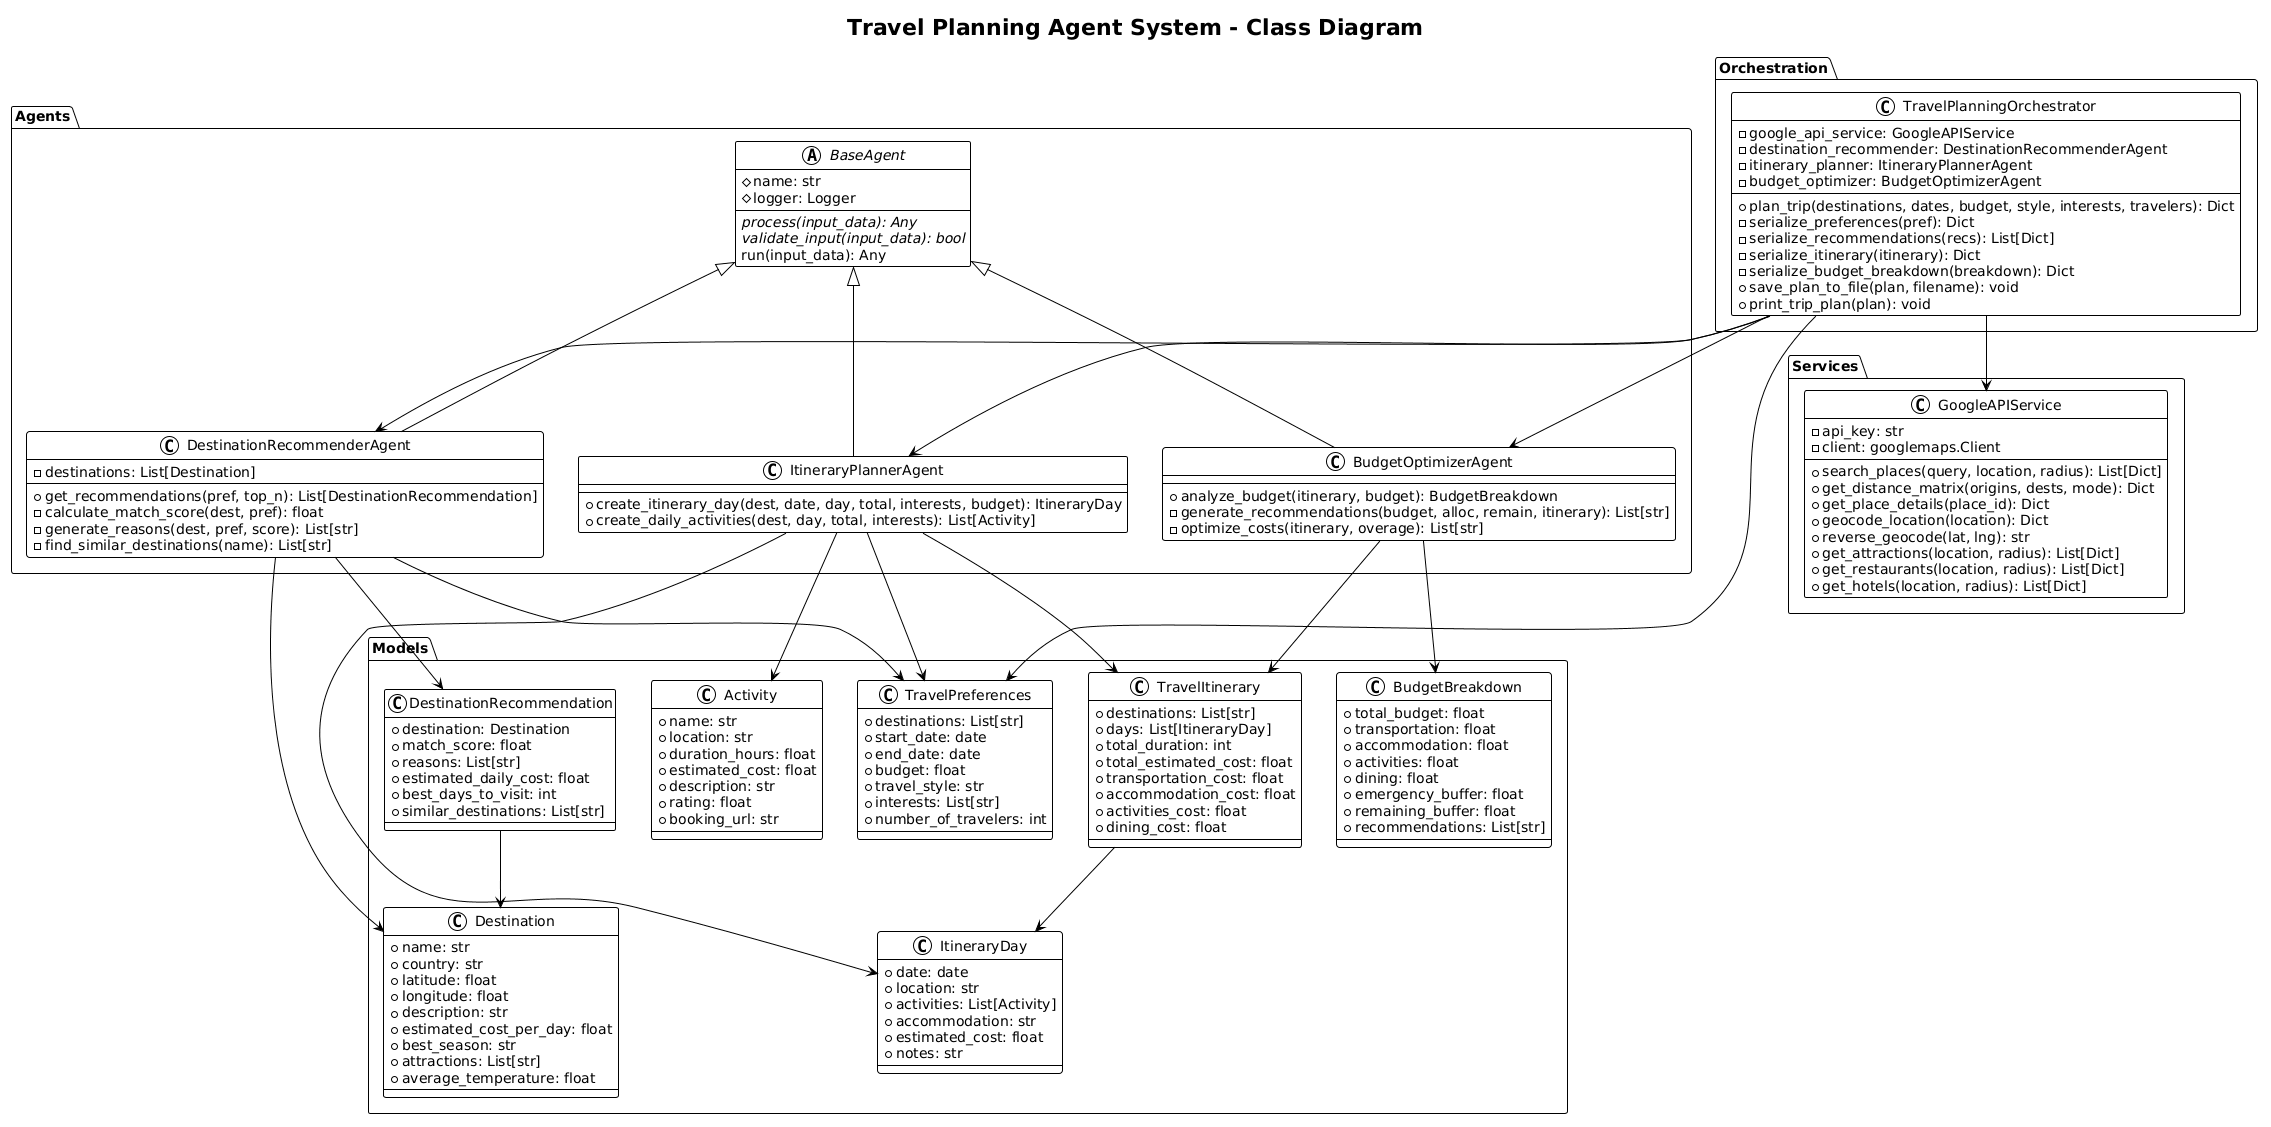

The diagram above was rendered by PlantUML. Its source (embedded in the PNG):
@startuml
!theme plain
skinparam backgroundColor #FEFEFE

title Travel Planning Agent System - Class Diagram

package "Agents" {
    abstract class BaseAgent {
        #name: str
        #logger: Logger
        {abstract} process(input_data): Any
        {abstract} validate_input(input_data): bool
        run(input_data): Any
    }

    class DestinationRecommenderAgent {
        -destinations: List[Destination]
        +get_recommendations(pref, top_n): List[DestinationRecommendation]
        -calculate_match_score(dest, pref): float
        -generate_reasons(dest, pref, score): List[str]
        -find_similar_destinations(name): List[str]
    }

    class ItineraryPlannerAgent {
        +create_itinerary_day(dest, date, day, total, interests, budget): ItineraryDay
        +create_daily_activities(dest, day, total, interests): List[Activity]
    }

    class BudgetOptimizerAgent {
        +analyze_budget(itinerary, budget): BudgetBreakdown
        -generate_recommendations(budget, alloc, remain, itinerary): List[str]
        -optimize_costs(itinerary, overage): List[str]
    }
}

package "Models" {
    class TravelPreferences {
        +destinations: List[str]
        +start_date: date
        +end_date: date
        +budget: float
        +travel_style: str
        +interests: List[str]
        +number_of_travelers: int
    }

    class Destination {
        +name: str
        +country: str
        +latitude: float
        +longitude: float
        +description: str
        +estimated_cost_per_day: float
        +best_season: str
        +attractions: List[str]
        +average_temperature: float
    }

    class ItineraryDay {
        +date: date
        +location: str
        +activities: List[Activity]
        +accommodation: str
        +estimated_cost: float
        +notes: str
    }

    class TravelItinerary {
        +destinations: List[str]
        +days: List[ItineraryDay]
        +total_duration: int
        +total_estimated_cost: float
        +transportation_cost: float
        +accommodation_cost: float
        +activities_cost: float
        +dining_cost: float
    }

    class Activity {
        +name: str
        +location: str
        +duration_hours: float
        +estimated_cost: float
        +description: str
        +rating: float
        +booking_url: str
    }

    class BudgetBreakdown {
        +total_budget: float
        +transportation: float
        +accommodation: float
        +activities: float
        +dining: float
        +emergency_buffer: float
        +remaining_buffer: float
        +recommendations: List[str]
    }

    class DestinationRecommendation {
        +destination: Destination
        +match_score: float
        +reasons: List[str]
        +estimated_daily_cost: float
        +best_days_to_visit: int
        +similar_destinations: List[str]
    }
}

package "Services" {
    class GoogleAPIService {
        -api_key: str
        -client: googlemaps.Client
        +search_places(query, location, radius): List[Dict]
        +get_distance_matrix(origins, dests, mode): Dict
        +get_place_details(place_id): Dict
        +geocode_location(location): Dict
        +reverse_geocode(lat, lng): str
        +get_attractions(location, radius): List[Dict]
        +get_restaurants(location, radius): List[Dict]
        +get_hotels(location, radius): List[Dict]
    }
}

package "Orchestration" {
    class TravelPlanningOrchestrator {
        -google_api_service: GoogleAPIService
        -destination_recommender: DestinationRecommenderAgent
        -itinerary_planner: ItineraryPlannerAgent
        -budget_optimizer: BudgetOptimizerAgent
        +plan_trip(destinations, dates, budget, style, interests, travelers): Dict
        -serialize_preferences(pref): Dict
        -serialize_recommendations(recs): List[Dict]
        -serialize_itinerary(itinerary): Dict
        -serialize_budget_breakdown(breakdown): Dict
        +save_plan_to_file(plan, filename): void
        +print_trip_plan(plan): void
    }
}

BaseAgent <|-- DestinationRecommenderAgent
BaseAgent <|-- ItineraryPlannerAgent
BaseAgent <|-- BudgetOptimizerAgent

DestinationRecommenderAgent --> Destination
DestinationRecommenderAgent --> DestinationRecommendation
DestinationRecommenderAgent --> TravelPreferences

ItineraryPlannerAgent --> ItineraryDay
ItineraryPlannerAgent --> TravelItinerary
ItineraryPlannerAgent --> Activity
ItineraryPlannerAgent --> TravelPreferences

BudgetOptimizerAgent --> BudgetBreakdown
BudgetOptimizerAgent --> TravelItinerary

TravelPlanningOrchestrator --> GoogleAPIService
TravelPlanningOrchestrator --> DestinationRecommenderAgent
TravelPlanningOrchestrator --> ItineraryPlannerAgent
TravelPlanningOrchestrator --> BudgetOptimizerAgent
TravelPlanningOrchestrator --> TravelPreferences

TravelItinerary --> ItineraryDay
DestinationRecommendation --> Destination
@enduml